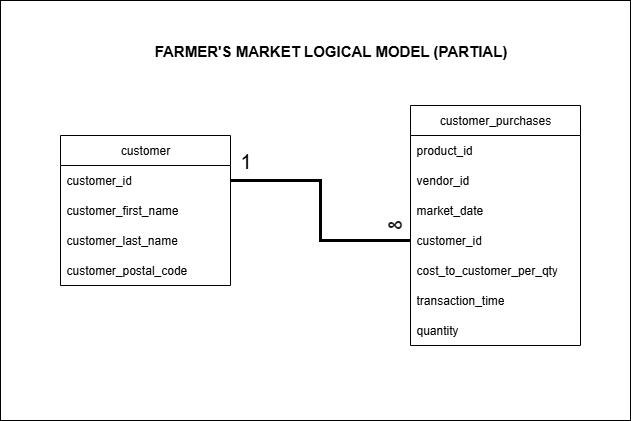

The diagram above was exported from draw.io. Its source (the exported page's mxGraphModel, read from the mxfile embedded in the PNG):
<mxGraphModel dx="1426" dy="743" grid="1" gridSize="10" guides="1" tooltips="1" connect="1" arrows="1" fold="1" page="1" pageScale="1" pageWidth="827" pageHeight="1169" math="0" shadow="0">
  <root>
    <mxCell id="0" />
    <mxCell id="1" parent="0" />
    <mxCell id="sIK-7FslLZnSTwBV2zAs-1" value="customer_purchases" style="swimlane;fontStyle=0;childLayout=stackLayout;horizontal=1;startSize=30;horizontalStack=0;resizeParent=1;resizeParentMax=0;resizeLast=0;collapsible=1;marginBottom=0;whiteSpace=wrap;html=1;" parent="1" vertex="1">
      <mxGeometry x="500" y="215" width="170" height="240" as="geometry" />
    </mxCell>
    <mxCell id="sIK-7FslLZnSTwBV2zAs-2" value="product_id" style="text;strokeColor=none;fillColor=none;align=left;verticalAlign=middle;spacingLeft=4;spacingRight=4;overflow=hidden;points=[[0,0.5],[1,0.5]];portConstraint=eastwest;rotatable=0;whiteSpace=wrap;html=1;" parent="sIK-7FslLZnSTwBV2zAs-1" vertex="1">
      <mxGeometry y="30" width="170" height="30" as="geometry" />
    </mxCell>
    <mxCell id="sIK-7FslLZnSTwBV2zAs-3" value="vendor_id" style="text;strokeColor=none;fillColor=none;align=left;verticalAlign=middle;spacingLeft=4;spacingRight=4;overflow=hidden;points=[[0,0.5],[1,0.5]];portConstraint=eastwest;rotatable=0;whiteSpace=wrap;html=1;" parent="sIK-7FslLZnSTwBV2zAs-1" vertex="1">
      <mxGeometry y="60" width="170" height="30" as="geometry" />
    </mxCell>
    <mxCell id="sIK-7FslLZnSTwBV2zAs-4" value="market_date" style="text;strokeColor=none;fillColor=none;align=left;verticalAlign=middle;spacingLeft=4;spacingRight=4;overflow=hidden;points=[[0,0.5],[1,0.5]];portConstraint=eastwest;rotatable=0;whiteSpace=wrap;html=1;" parent="sIK-7FslLZnSTwBV2zAs-1" vertex="1">
      <mxGeometry y="90" width="170" height="30" as="geometry" />
    </mxCell>
    <mxCell id="sIK-7FslLZnSTwBV2zAs-5" value="customer_id" style="text;strokeColor=none;fillColor=none;align=left;verticalAlign=middle;spacingLeft=4;spacingRight=4;overflow=hidden;points=[[0,0.5],[1,0.5]];portConstraint=eastwest;rotatable=0;whiteSpace=wrap;html=1;" parent="sIK-7FslLZnSTwBV2zAs-1" vertex="1">
      <mxGeometry y="120" width="170" height="30" as="geometry" />
    </mxCell>
    <mxCell id="sIK-7FslLZnSTwBV2zAs-7" value="cost_to_customer_per_qty" style="text;strokeColor=none;fillColor=none;align=left;verticalAlign=middle;spacingLeft=4;spacingRight=4;overflow=hidden;points=[[0,0.5],[1,0.5]];portConstraint=eastwest;rotatable=0;whiteSpace=wrap;html=1;" parent="sIK-7FslLZnSTwBV2zAs-1" vertex="1">
      <mxGeometry y="150" width="170" height="30" as="geometry" />
    </mxCell>
    <mxCell id="sIK-7FslLZnSTwBV2zAs-8" value="transaction_time" style="text;strokeColor=none;fillColor=none;align=left;verticalAlign=middle;spacingLeft=4;spacingRight=4;overflow=hidden;points=[[0,0.5],[1,0.5]];portConstraint=eastwest;rotatable=0;whiteSpace=wrap;html=1;" parent="sIK-7FslLZnSTwBV2zAs-1" vertex="1">
      <mxGeometry y="180" width="170" height="30" as="geometry" />
    </mxCell>
    <mxCell id="sIK-7FslLZnSTwBV2zAs-10" value="quantity" style="text;strokeColor=none;fillColor=none;align=left;verticalAlign=middle;spacingLeft=4;spacingRight=4;overflow=hidden;points=[[0,0.5],[1,0.5]];portConstraint=eastwest;rotatable=0;whiteSpace=wrap;html=1;" parent="sIK-7FslLZnSTwBV2zAs-1" vertex="1">
      <mxGeometry y="210" width="170" height="30" as="geometry" />
    </mxCell>
    <mxCell id="sIK-7FslLZnSTwBV2zAs-11" value="customer" style="swimlane;fontStyle=0;childLayout=stackLayout;horizontal=1;startSize=30;horizontalStack=0;resizeParent=1;resizeParentMax=0;resizeLast=0;collapsible=1;marginBottom=0;whiteSpace=wrap;html=1;" parent="1" vertex="1">
      <mxGeometry x="150" y="245" width="170" height="150" as="geometry" />
    </mxCell>
    <mxCell id="sIK-7FslLZnSTwBV2zAs-15" value="customer_id" style="text;strokeColor=none;fillColor=none;align=left;verticalAlign=middle;spacingLeft=4;spacingRight=4;overflow=hidden;points=[[0,0.5],[1,0.5]];portConstraint=eastwest;rotatable=0;whiteSpace=wrap;html=1;" parent="sIK-7FslLZnSTwBV2zAs-11" vertex="1">
      <mxGeometry y="30" width="170" height="30" as="geometry" />
    </mxCell>
    <mxCell id="sIK-7FslLZnSTwBV2zAs-16" value="customer_first_name" style="text;strokeColor=none;fillColor=none;align=left;verticalAlign=middle;spacingLeft=4;spacingRight=4;overflow=hidden;points=[[0,0.5],[1,0.5]];portConstraint=eastwest;rotatable=0;whiteSpace=wrap;html=1;" parent="sIK-7FslLZnSTwBV2zAs-11" vertex="1">
      <mxGeometry y="60" width="170" height="30" as="geometry" />
    </mxCell>
    <mxCell id="sIK-7FslLZnSTwBV2zAs-17" value="customer_last_name" style="text;strokeColor=none;fillColor=none;align=left;verticalAlign=middle;spacingLeft=4;spacingRight=4;overflow=hidden;points=[[0,0.5],[1,0.5]];portConstraint=eastwest;rotatable=0;whiteSpace=wrap;html=1;" parent="sIK-7FslLZnSTwBV2zAs-11" vertex="1">
      <mxGeometry y="90" width="170" height="30" as="geometry" />
    </mxCell>
    <mxCell id="sIK-7FslLZnSTwBV2zAs-18" value="customer_postal_code" style="text;strokeColor=none;fillColor=none;align=left;verticalAlign=middle;spacingLeft=4;spacingRight=4;overflow=hidden;points=[[0,0.5],[1,0.5]];portConstraint=eastwest;rotatable=0;whiteSpace=wrap;html=1;" parent="sIK-7FslLZnSTwBV2zAs-11" vertex="1">
      <mxGeometry y="120" width="170" height="30" as="geometry" />
    </mxCell>
    <mxCell id="sIK-7FslLZnSTwBV2zAs-20" value="1" style="text;html=1;align=center;verticalAlign=middle;resizable=0;points=[];autosize=1;strokeColor=none;fillColor=none;fontSize=20;" parent="1" vertex="1">
      <mxGeometry x="320" y="250" width="30" height="40" as="geometry" />
    </mxCell>
    <mxCell id="sIK-7FslLZnSTwBV2zAs-22" value="" style="edgeStyle=orthogonalEdgeStyle;rounded=0;orthogonalLoop=1;jettySize=auto;html=1;exitX=1;exitY=0.5;exitDx=0;exitDy=0;entryX=0;entryY=0.5;entryDx=0;entryDy=0;endArrow=none;endFill=0;strokeWidth=3;" parent="1" source="sIK-7FslLZnSTwBV2zAs-15" target="sIK-7FslLZnSTwBV2zAs-5" edge="1">
      <mxGeometry relative="1" as="geometry">
        <mxPoint x="320" y="290" as="sourcePoint" />
        <mxPoint x="370" y="550" as="targetPoint" />
      </mxGeometry>
    </mxCell>
    <mxCell id="sIK-7FslLZnSTwBV2zAs-27" value="" style="whiteSpace=wrap;html=1;fillColor=none;" parent="1" vertex="1">
      <mxGeometry x="90" y="110" width="630" height="420" as="geometry" />
    </mxCell>
    <mxCell id="sIK-7FslLZnSTwBV2zAs-26" value="&lt;span style=&quot;color: rgb(31, 31, 31); font-family: &amp;quot;Google Sans&amp;quot;, Arial, sans-serif; text-align: start; text-wrap-mode: wrap; background-color: rgb(255, 255, 255);&quot;&gt;∞&lt;/span&gt;" style="text;html=1;align=center;verticalAlign=middle;resizable=0;points=[];autosize=1;strokeColor=none;fillColor=none;fontSize=24;fontStyle=1" parent="1" vertex="1">
      <mxGeometry x="464" y="315" width="40" height="40" as="geometry" />
    </mxCell>
    <mxCell id="sIK-7FslLZnSTwBV2zAs-28" value="FARMER'S MARKET LOGICAL MODEL (PARTIAL)" style="text;html=1;align=center;verticalAlign=middle;resizable=0;points=[];autosize=1;strokeColor=none;fillColor=none;fontStyle=1;fontSize=15;" parent="1" vertex="1">
      <mxGeometry x="235" y="145" width="370" height="30" as="geometry" />
    </mxCell>
  </root>
</mxGraphModel>